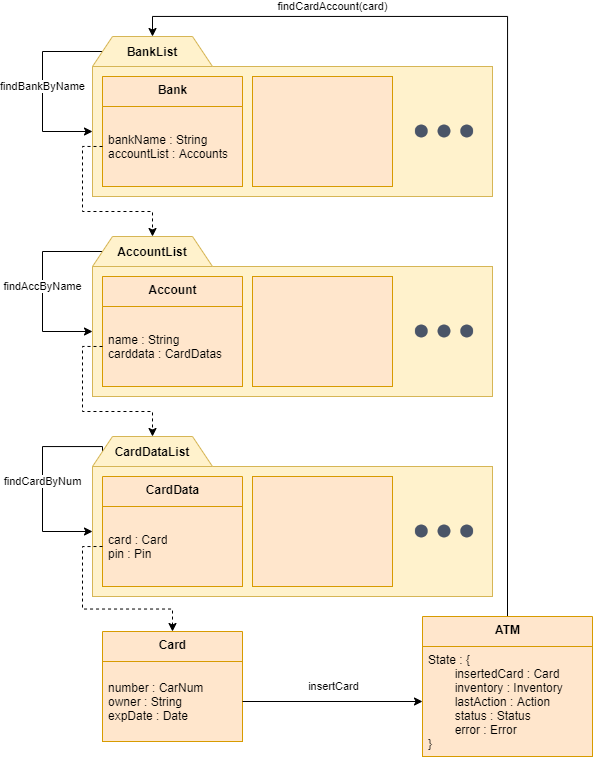

The diagram above was exported from draw.io. Its source (the exported page's mxGraphModel, read from the mxfile embedded in the PNG):
<mxGraphModel dx="2272" dy="2019" grid="1" gridSize="10" guides="1" tooltips="1" connect="1" arrows="1" fold="1" page="1" pageScale="1" pageWidth="850" pageHeight="1100" math="0" shadow="0">
  <root>
    <mxCell id="Hvve11EnmDW0SLYVRLFI-0" />
    <mxCell id="Hvve11EnmDW0SLYVRLFI-1" parent="Hvve11EnmDW0SLYVRLFI-0" />
    <mxCell id="w0K1yss9wRCO27a-NluV-0" value="" style="rounded=0;whiteSpace=wrap;html=1;fillColor=#fff2cc;strokeColor=#d6b656;" vertex="1" parent="Hvve11EnmDW0SLYVRLFI-1">
      <mxGeometry x="-680" y="-440" width="400" height="130" as="geometry" />
    </mxCell>
    <mxCell id="w0K1yss9wRCO27a-NluV-27" value="findCardAccount(card)" style="edgeStyle=orthogonalEdgeStyle;rounded=0;orthogonalLoop=1;jettySize=auto;html=1;exitX=0.5;exitY=0;exitDx=0;exitDy=0;entryX=0.5;entryY=0;entryDx=0;entryDy=0;" edge="1" parent="Hvve11EnmDW0SLYVRLFI-1" source="9C_LZ7RfdBsZQv7Q-rpc-7" target="w0K1yss9wRCO27a-NluV-19">
      <mxGeometry x="0.5897" y="-10" relative="1" as="geometry">
        <mxPoint as="offset" />
      </mxGeometry>
    </mxCell>
    <mxCell id="9C_LZ7RfdBsZQv7Q-rpc-7" value="ATM" style="swimlane;fontStyle=1;align=center;verticalAlign=top;childLayout=stackLayout;horizontal=1;startSize=30;horizontalStack=0;resizeParent=1;resizeParentMax=0;resizeLast=0;collapsible=0;marginBottom=0;html=1;fillColor=#ffe6cc;strokeColor=#d79b00;" parent="Hvve11EnmDW0SLYVRLFI-1" vertex="1">
      <mxGeometry x="-350" y="110" width="170" height="140" as="geometry" />
    </mxCell>
    <mxCell id="9C_LZ7RfdBsZQv7Q-rpc-8" value="State : {&lt;br&gt;&lt;span style=&quot;white-space: pre&quot;&gt;&#09;&lt;/span&gt;insertedCard : Card&lt;br&gt;&lt;span style=&quot;white-space: pre&quot;&gt;&#09;&lt;/span&gt;inventory : Inventory&lt;br&gt;&lt;span style=&quot;white-space: pre&quot;&gt;&#09;&lt;/span&gt;lastAction : Action&lt;br&gt;&lt;span style=&quot;white-space: pre&quot;&gt;&#09;&lt;/span&gt;status : Status&lt;br&gt;&lt;span style=&quot;white-space: pre&quot;&gt;&#09;&lt;/span&gt;error : Error&lt;br&gt;}" style="text;html=1;strokeColor=#d79b00;fillColor=#ffe6cc;align=left;verticalAlign=middle;spacingLeft=4;spacingRight=4;overflow=hidden;rotatable=0;points=[[0,0.5],[1,0.5]];portConstraint=eastwest;" parent="9C_LZ7RfdBsZQv7Q-rpc-7" vertex="1">
      <mxGeometry y="30" width="170" height="110" as="geometry" />
    </mxCell>
    <mxCell id="r74GoBe6Mfj0dUdWGWWO-6" value="Bank&#10;" style="group;fillColor=#ffe6cc;strokeColor=#d79b00;" parent="Hvve11EnmDW0SLYVRLFI-1" vertex="1" connectable="0">
      <mxGeometry x="-670" y="-430" width="140" height="110" as="geometry" />
    </mxCell>
    <mxCell id="r74GoBe6Mfj0dUdWGWWO-7" value="Bank" style="swimlane;fontStyle=1;align=center;verticalAlign=top;childLayout=stackLayout;horizontal=1;startSize=30;horizontalStack=0;resizeParent=1;resizeParentMax=0;resizeLast=0;collapsible=0;marginBottom=0;html=1;fillColor=#ffe6cc;strokeColor=#d79b00;" parent="r74GoBe6Mfj0dUdWGWWO-6" vertex="1">
      <mxGeometry width="140" height="110" as="geometry" />
    </mxCell>
    <mxCell id="r74GoBe6Mfj0dUdWGWWO-8" value="bankName : String&lt;br&gt;accountList : Accounts" style="text;html=1;strokeColor=none;fillColor=none;align=left;verticalAlign=middle;spacingLeft=4;spacingRight=4;overflow=hidden;rotatable=0;points=[[0,0.5],[1,0.5]];portConstraint=eastwest;" parent="r74GoBe6Mfj0dUdWGWWO-6" vertex="1">
      <mxGeometry y="30" width="140" height="80" as="geometry" />
    </mxCell>
    <mxCell id="w0K1yss9wRCO27a-NluV-1" value="" style="rounded=0;whiteSpace=wrap;html=1;fillColor=#ffe6cc;strokeColor=#d79b00;" vertex="1" parent="Hvve11EnmDW0SLYVRLFI-1">
      <mxGeometry x="-520" y="-430" width="140" height="110" as="geometry" />
    </mxCell>
    <mxCell id="w0K1yss9wRCO27a-NluV-2" value="" style="shape=image;html=1;verticalAlign=top;verticalLabelPosition=bottom;labelBackgroundColor=#ffffff;imageAspect=0;aspect=fixed;image=https://cdn1.iconfinder.com/data/icons/heroicons-ui/24/dots-vertical-128.png;rotation=90;" vertex="1" parent="Hvve11EnmDW0SLYVRLFI-1">
      <mxGeometry x="-368" y="-414" width="78" height="78" as="geometry" />
    </mxCell>
    <mxCell id="w0K1yss9wRCO27a-NluV-3" value="" style="rounded=0;whiteSpace=wrap;html=1;fillColor=#fff2cc;strokeColor=#d6b656;" vertex="1" parent="Hvve11EnmDW0SLYVRLFI-1">
      <mxGeometry x="-680" y="-240" width="400" height="130" as="geometry" />
    </mxCell>
    <mxCell id="r74GoBe6Mfj0dUdWGWWO-5" value="name" style="group;fillColor=#ffe6cc;strokeColor=#d79b00;fontStyle=1" parent="Hvve11EnmDW0SLYVRLFI-1" vertex="1" connectable="0">
      <mxGeometry x="-670" y="-230" width="140" height="110" as="geometry" />
    </mxCell>
    <mxCell id="r74GoBe6Mfj0dUdWGWWO-0" value="Account" style="swimlane;fontStyle=1;align=center;verticalAlign=top;childLayout=stackLayout;horizontal=1;startSize=30;horizontalStack=0;resizeParent=1;resizeParentMax=0;resizeLast=0;collapsible=0;marginBottom=0;html=1;fillColor=#ffe6cc;strokeColor=#d79b00;" parent="r74GoBe6Mfj0dUdWGWWO-5" vertex="1">
      <mxGeometry width="140" height="110" as="geometry" />
    </mxCell>
    <mxCell id="r74GoBe6Mfj0dUdWGWWO-1" value="name : String&lt;br&gt;carddata : CardDatas" style="text;html=1;strokeColor=none;fillColor=none;align=left;verticalAlign=middle;spacingLeft=4;spacingRight=4;overflow=hidden;rotatable=0;points=[[0,0.5],[1,0.5]];portConstraint=eastwest;" parent="r74GoBe6Mfj0dUdWGWWO-5" vertex="1">
      <mxGeometry y="30" width="140" height="80" as="geometry" />
    </mxCell>
    <mxCell id="w0K1yss9wRCO27a-NluV-4" value="" style="rounded=0;whiteSpace=wrap;html=1;fillColor=#ffe6cc;strokeColor=#d79b00;" vertex="1" parent="Hvve11EnmDW0SLYVRLFI-1">
      <mxGeometry x="-520" y="-230" width="140" height="110" as="geometry" />
    </mxCell>
    <mxCell id="w0K1yss9wRCO27a-NluV-5" value="" style="shape=image;html=1;verticalAlign=top;verticalLabelPosition=bottom;labelBackgroundColor=#ffffff;imageAspect=0;aspect=fixed;image=https://cdn1.iconfinder.com/data/icons/heroicons-ui/24/dots-vertical-128.png;rotation=90;" vertex="1" parent="Hvve11EnmDW0SLYVRLFI-1">
      <mxGeometry x="-368" y="-214" width="78" height="78" as="geometry" />
    </mxCell>
    <mxCell id="w0K1yss9wRCO27a-NluV-8" value="" style="rounded=0;whiteSpace=wrap;html=1;fillColor=#fff2cc;strokeColor=#d6b656;" vertex="1" parent="Hvve11EnmDW0SLYVRLFI-1">
      <mxGeometry x="-680" y="-40" width="400" height="130" as="geometry" />
    </mxCell>
    <mxCell id="w0K1yss9wRCO27a-NluV-12" value="" style="rounded=0;whiteSpace=wrap;html=1;fillColor=#ffe6cc;strokeColor=#d79b00;" vertex="1" parent="Hvve11EnmDW0SLYVRLFI-1">
      <mxGeometry x="-520" y="-30" width="140" height="110" as="geometry" />
    </mxCell>
    <mxCell id="w0K1yss9wRCO27a-NluV-13" value="" style="shape=image;html=1;verticalAlign=top;verticalLabelPosition=bottom;labelBackgroundColor=#ffffff;imageAspect=0;aspect=fixed;image=https://cdn1.iconfinder.com/data/icons/heroicons-ui/24/dots-vertical-128.png;rotation=90;" vertex="1" parent="Hvve11EnmDW0SLYVRLFI-1">
      <mxGeometry x="-368" y="-14" width="78" height="78" as="geometry" />
    </mxCell>
    <mxCell id="w0K1yss9wRCO27a-NluV-6" value="CardData" style="swimlane;fontStyle=1;align=center;verticalAlign=top;childLayout=stackLayout;horizontal=1;startSize=30;horizontalStack=0;resizeParent=1;resizeParentMax=0;resizeLast=0;collapsible=0;marginBottom=0;html=1;fillColor=#ffe6cc;strokeColor=#d79b00;" vertex="1" parent="Hvve11EnmDW0SLYVRLFI-1">
      <mxGeometry x="-670" y="-30" width="140" height="110" as="geometry" />
    </mxCell>
    <mxCell id="w0K1yss9wRCO27a-NluV-7" value="card : Card&lt;br&gt;pin : Pin" style="text;html=1;strokeColor=#d79b00;fillColor=#ffe6cc;align=left;verticalAlign=middle;spacingLeft=4;spacingRight=4;overflow=hidden;rotatable=0;points=[[0,0.5],[1,0.5]];portConstraint=eastwest;" vertex="1" parent="w0K1yss9wRCO27a-NluV-6">
      <mxGeometry y="30" width="140" height="80" as="geometry" />
    </mxCell>
    <mxCell id="9C_LZ7RfdBsZQv7Q-rpc-0" value="Card" style="swimlane;fontStyle=1;align=center;verticalAlign=top;childLayout=stackLayout;horizontal=1;startSize=30;horizontalStack=0;resizeParent=1;resizeParentMax=0;resizeLast=0;collapsible=0;marginBottom=0;html=1;fillColor=#ffe6cc;strokeColor=#d79b00;" parent="Hvve11EnmDW0SLYVRLFI-1" vertex="1">
      <mxGeometry x="-670" y="125" width="140" height="110" as="geometry" />
    </mxCell>
    <mxCell id="9C_LZ7RfdBsZQv7Q-rpc-1" value="number : CarNum&lt;br&gt;owner : String&lt;br&gt;expDate : Date" style="text;html=1;strokeColor=#d79b00;fillColor=#ffe6cc;align=left;verticalAlign=middle;spacingLeft=4;spacingRight=4;overflow=hidden;rotatable=0;points=[[0,0.5],[1,0.5]];portConstraint=eastwest;" parent="9C_LZ7RfdBsZQv7Q-rpc-0" vertex="1">
      <mxGeometry y="30" width="140" height="80" as="geometry" />
    </mxCell>
    <mxCell id="w0K1yss9wRCO27a-NluV-28" value="findBankByName" style="edgeStyle=orthogonalEdgeStyle;rounded=0;orthogonalLoop=1;jettySize=auto;html=1;exitX=0;exitY=0.5;exitDx=0;exitDy=0;entryX=0;entryY=0.5;entryDx=0;entryDy=0;" edge="1" parent="Hvve11EnmDW0SLYVRLFI-1" source="w0K1yss9wRCO27a-NluV-19" target="w0K1yss9wRCO27a-NluV-0">
      <mxGeometry relative="1" as="geometry">
        <Array as="points">
          <mxPoint x="-730" y="-455" />
          <mxPoint x="-730" y="-375" />
        </Array>
      </mxGeometry>
    </mxCell>
    <mxCell id="w0K1yss9wRCO27a-NluV-19" value="BankList" style="shape=trapezoid;perimeter=trapezoidPerimeter;whiteSpace=wrap;html=1;fixedSize=1;fillColor=#fff2cc;strokeColor=#d6b656;fontStyle=1" vertex="1" parent="Hvve11EnmDW0SLYVRLFI-1">
      <mxGeometry x="-680" y="-470" width="120" height="30" as="geometry" />
    </mxCell>
    <mxCell id="w0K1yss9wRCO27a-NluV-29" value="findAccByName" style="edgeStyle=orthogonalEdgeStyle;rounded=0;orthogonalLoop=1;jettySize=auto;html=1;exitX=0;exitY=0.5;exitDx=0;exitDy=0;entryX=0;entryY=0.5;entryDx=0;entryDy=0;" edge="1" parent="Hvve11EnmDW0SLYVRLFI-1" source="w0K1yss9wRCO27a-NluV-20" target="w0K1yss9wRCO27a-NluV-3">
      <mxGeometry relative="1" as="geometry">
        <Array as="points">
          <mxPoint x="-730" y="-255" />
          <mxPoint x="-730" y="-175" />
        </Array>
      </mxGeometry>
    </mxCell>
    <mxCell id="w0K1yss9wRCO27a-NluV-20" value="AccountList" style="shape=trapezoid;perimeter=trapezoidPerimeter;whiteSpace=wrap;html=1;fixedSize=1;fillColor=#fff2cc;strokeColor=#d6b656;fontStyle=1" vertex="1" parent="Hvve11EnmDW0SLYVRLFI-1">
      <mxGeometry x="-680" y="-270" width="120" height="30" as="geometry" />
    </mxCell>
    <mxCell id="w0K1yss9wRCO27a-NluV-30" value="findCardByNum" style="edgeStyle=orthogonalEdgeStyle;rounded=0;orthogonalLoop=1;jettySize=auto;html=1;exitX=0;exitY=0.5;exitDx=0;exitDy=0;entryX=0;entryY=0.5;entryDx=0;entryDy=0;" edge="1" parent="Hvve11EnmDW0SLYVRLFI-1" source="w0K1yss9wRCO27a-NluV-21" target="w0K1yss9wRCO27a-NluV-8">
      <mxGeometry relative="1" as="geometry">
        <Array as="points">
          <mxPoint x="-670" y="-60" />
          <mxPoint x="-730" y="-60" />
          <mxPoint x="-730" y="25" />
        </Array>
      </mxGeometry>
    </mxCell>
    <mxCell id="w0K1yss9wRCO27a-NluV-21" value="CardDataList" style="shape=trapezoid;perimeter=trapezoidPerimeter;whiteSpace=wrap;html=1;fixedSize=1;fillColor=#fff2cc;strokeColor=#d6b656;fontStyle=1" vertex="1" parent="Hvve11EnmDW0SLYVRLFI-1">
      <mxGeometry x="-680" y="-70" width="120" height="30" as="geometry" />
    </mxCell>
    <mxCell id="w0K1yss9wRCO27a-NluV-23" style="edgeStyle=orthogonalEdgeStyle;rounded=0;orthogonalLoop=1;jettySize=auto;html=1;exitX=0;exitY=0.5;exitDx=0;exitDy=0;dashed=1;" edge="1" parent="Hvve11EnmDW0SLYVRLFI-1" source="r74GoBe6Mfj0dUdWGWWO-1" target="w0K1yss9wRCO27a-NluV-21">
      <mxGeometry relative="1" as="geometry">
        <Array as="points">
          <mxPoint x="-690" y="-160" />
          <mxPoint x="-690" y="-95" />
          <mxPoint x="-620" y="-95" />
        </Array>
      </mxGeometry>
    </mxCell>
    <mxCell id="w0K1yss9wRCO27a-NluV-24" style="edgeStyle=orthogonalEdgeStyle;rounded=0;orthogonalLoop=1;jettySize=auto;html=1;exitX=0;exitY=0.5;exitDx=0;exitDy=0;dashed=1;" edge="1" parent="Hvve11EnmDW0SLYVRLFI-1" source="r74GoBe6Mfj0dUdWGWWO-8" target="w0K1yss9wRCO27a-NluV-20">
      <mxGeometry relative="1" as="geometry" />
    </mxCell>
    <mxCell id="w0K1yss9wRCO27a-NluV-25" style="edgeStyle=orthogonalEdgeStyle;rounded=0;orthogonalLoop=1;jettySize=auto;html=1;exitX=0;exitY=0.5;exitDx=0;exitDy=0;dashed=1;" edge="1" parent="Hvve11EnmDW0SLYVRLFI-1" source="w0K1yss9wRCO27a-NluV-7" target="9C_LZ7RfdBsZQv7Q-rpc-0">
      <mxGeometry relative="1" as="geometry" />
    </mxCell>
    <mxCell id="w0K1yss9wRCO27a-NluV-26" value="insertCard" style="edgeStyle=orthogonalEdgeStyle;rounded=0;orthogonalLoop=1;jettySize=auto;html=1;exitX=1;exitY=0.5;exitDx=0;exitDy=0;" edge="1" parent="Hvve11EnmDW0SLYVRLFI-1" source="9C_LZ7RfdBsZQv7Q-rpc-1" target="9C_LZ7RfdBsZQv7Q-rpc-8">
      <mxGeometry y="15" relative="1" as="geometry">
        <mxPoint as="offset" />
      </mxGeometry>
    </mxCell>
  </root>
</mxGraphModel>